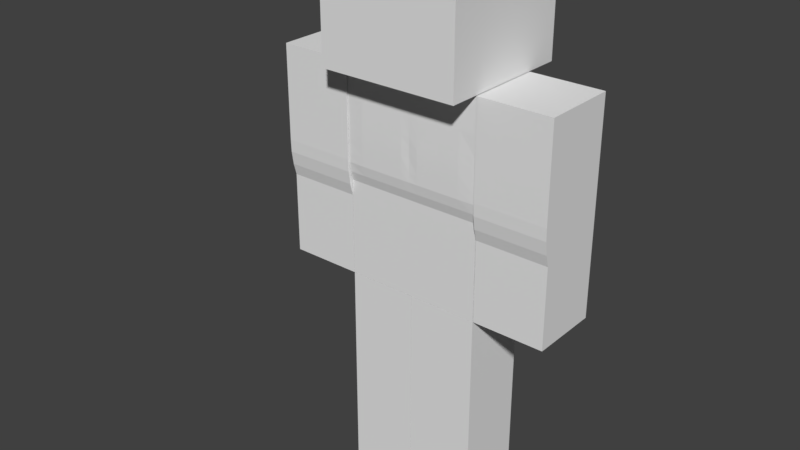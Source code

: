 # Source: HumanSkeleton.blend  (saved by Blender 3.4.6; exported with 4.5.12 LTS)
import bpy
from mathutils import Matrix  # noqa: F401  (used for matrix-valued properties, if any)

bpy.ops.wm.read_factory_settings(use_empty=True)
scene = bpy.context.scene
scene.name = 'Scene'

# ---- collections
col_collection_1 = bpy.data.collections.new('Collection 1'); scene.collection.children.link(col_collection_1)

# ---- world
world_world = bpy.data.worlds.new('World'); scene.world = world_world
world_world.color = (0.05088, 0.05088, 0.05088)
world_world.use_sun_shadow = False
world_world.sun_shadow_jitter_overblur = 0.0
world_world.cycles.sampling_method = 'MANUAL'

# ---- meshes
me_cube = bpy.data.meshes.new('Cube')
me_cube.from_pydata([(-0.6094, 1.866, 0.3319), (-0.6094, 3.73, 0.366), (-0.6094, 1.866, -0.2804), (-0.6094, 3.73, -0.2804), (0.6065, 1.866, 0.3319), (0.6065, 3.73, 0.366), (0.6065, 1.866, -0.2804), (0.6065, 3.73, -0.2804), (-0.6094, 2.798, 0.3558), (-0.6094, 2.798, -0.2804), (0.6065, 2.798, -0.2804), (0.6065, 2.798, 0.3558), (-0.6094, 2.716, -0.2804), (0.6065, 2.716, -0.2804), (0.6065, 2.716, 0.3319), (-0.6094, 2.716, 0.3319), (-0.6094, 2.884, 0.3666), (-0.6094, 2.884, -0.2804), (0.6065, 2.884, -0.2804), (0.6065, 2.884, 0.3677), (-0.6094, 2.963, 0.368), (-0.6094, 2.963, -0.2804), (0.6065, 2.963, -0.2804), (0.6065, 2.963, 0.3679), (-0.6094, 2.642, -0.2804), (0.6065, 2.642, -0.2804), (0.6065, 2.642, 0.3319), (-0.6094, 2.642, 0.3319), (-0.6101, 0.0009531, 0.3319), (-0.6101, 1.864, 0.3319), (-0.6101, 0.0009531, -0.2804), (-0.6101, 1.864, -0.2804), (-0.002071, 0.0009531, 0.3319), (-0.002071, 1.864, 0.3319), (-0.002071, 0.0009531, -0.2804), (-0.002071, 1.864, -0.2804), (-0.6101, 0.9327, 0.3319), (-0.6101, 0.9327, -0.2804), (-0.002071, 0.9327, -0.2804), (-0.002071, 0.9327, 0.3319), (-0.6101, 0.8205, -0.2804), (-0.002071, 0.8205, -0.2804), (-0.002071, 0.8205, 0.3319), (-0.6101, 0.8205, 0.3319), (-0.6101, 1.028, 0.3319), (-0.6101, 1.028, -0.2804), (-0.002071, 1.028, -0.2804), (-0.002071, 1.028, 0.3319), (-0.6101, 1.13, 0.3319), (-0.6101, 1.13, -0.2804), (-0.002071, 1.13, -0.2804), (-0.002071, 1.13, 0.3319), (-0.6101, 0.7229, -0.2804), (-0.002071, 0.7229, -0.2804), (-0.002071, 0.7229, 0.3319), (-0.6101, 0.7229, 0.3319), (-1.247, 1.866, 0.3319), (-1.247, 3.73, 0.3797), (-1.247, 1.866, -0.2804), (-1.247, 3.73, -0.2804), (-0.6137, 1.866, 0.3319), (-0.6137, 3.73, 0.3797), (-0.6137, 1.866, -0.2804), (-0.6137, 3.73, -0.2804), (-1.247, 2.799, 0.376), (-1.247, 2.798, -0.2804), (-0.6137, 2.798, -0.2804), (-0.6137, 2.799, 0.376), (-1.247, 2.684, -0.2804), (-0.6137, 2.684, -0.2804), (-0.6137, 2.683, 0.3594), (-1.247, 2.683, 0.3594), (-1.247, 2.906, 0.3797), (-1.247, 2.906, -0.2804), (-0.6137, 2.906, -0.2804), (-0.6137, 2.906, 0.3797), (-1.247, 3.013, 0.3797), (-1.247, 3.013, -0.2804), (-0.6137, 3.013, -0.2804), (-0.6137, 3.013, 0.3797), (-1.247, 2.58, -0.2804), (-0.6137, 2.58, -0.2804), (-0.6137, 2.58, 0.3319), (-1.247, 2.58, 0.3319), (0.614, 1.866, 0.3319), (0.614, 3.73, 0.3797), (0.614, 1.866, -0.2804), (0.614, 3.73, -0.2804), (1.247, 1.866, 0.3319), (1.247, 3.73, 0.3797), (1.247, 1.866, -0.2804), (1.247, 3.73, -0.2804), (0.614, 2.799, 0.376), (0.614, 2.798, -0.2804), (1.247, 2.798, -0.2804), (1.247, 2.799, 0.376), (0.614, 2.684, -0.2804), (1.247, 2.684, -0.2804), (1.247, 2.683, 0.3594), (0.614, 2.683, 0.3594), (0.614, 2.906, 0.3797), (0.614, 2.906, -0.2804), (1.247, 2.906, -0.2804), (1.247, 2.906, 0.3797), (0.614, 3.013, 0.3797), (0.614, 3.013, -0.2804), (1.247, 3.013, -0.2804), (1.247, 3.013, 0.3797), (0.614, 2.58, -0.2804), (1.247, 2.58, -0.2804), (1.247, 2.58, 0.3319), (0.614, 2.58, 0.3319), (0.0002111, 0.0009531, 0.3319), (0.0002111, 1.864, 0.3319), (0.0002111, 0.0009531, -0.2804), (0.0002111, 1.864, -0.2804), (0.6082, 0.0009531, 0.3319), (0.6082, 1.864, 0.3319), (0.6082, 0.0009531, -0.2804), (0.6082, 1.864, -0.2804), (0.0002111, 0.9327, 0.3319), (0.0002111, 0.9327, -0.2804), (0.6082, 0.9327, -0.2804), (0.6082, 0.9327, 0.3319), (0.0002111, 0.8205, -0.2804), (0.6082, 0.8205, -0.2804), (0.6082, 0.8205, 0.3319), (0.0002111, 0.8205, 0.3319), (0.0002111, 1.028, 0.3319), (0.0002111, 1.028, -0.2804), (0.6082, 1.028, -0.2804), (0.6082, 1.028, 0.3319), (0.0002111, 1.13, 0.3319), (0.0002111, 1.13, -0.2804), (0.6082, 1.13, -0.2804), (0.6082, 1.13, 0.3319), (0.0002111, 0.7229, -0.2804), (0.6082, 0.7229, -0.2804), (0.6082, 0.7229, 0.3319), (0.0002111, 0.7229, 0.3319), (0.6065, 3.439, 0.3691), (-0.6094, 3.439, 0.3691), (-0.6094, 3.166, 0.367), (0.6065, 3.166, 0.3675), (0.6065, 3.083, 0.3674), (-0.6094, 3.083, 0.368), (-0.6094, 3.256, 0.3662), (0.6065, 3.256, 0.3669), (-0.4647, 3.083, 0.3726), (-0.4639, 3.256, 0.3717), (-0.466, 2.798, 0.3558), (-0.4652, 2.963, 0.3711), (-0.4656, 2.884, 0.3696), (-0.4631, 3.439, 0.3696), (-0.4643, 3.166, 0.3727), (0.4638, 2.963, 0.3711), (0.4638, 3.083, 0.3726), (0.4638, 3.256, 0.3717), (0.4638, 2.798, 0.3558), (0.4638, 2.884, 0.3696), (0.4638, 3.439, 0.3696), (0.4638, 3.166, 0.3727), (0.4609, 3.73, 0.366), (-0.4631, 3.73, 0.366), (-0.0011, 2.798, 0.3558), (-0.0007347, 2.963, 0.3691), (-0.0009085, 2.884, 0.369), (-0.0004672, 3.083, 0.3681), (-8.342e-05, 3.256, 0.3698), (0.0003221, 3.439, 0.3692), (-0.0002832, 3.166, 0.3687), (-0.0011, 3.73, 0.366), (0.0769, 3.083, 0.3726), (0.07722, 3.256, 0.3717), (0.08212, 3.439, 0.3702), (0.07706, 3.166, 0.3727), (0.07638, 2.798, 0.3558), (0.07668, 2.963, 0.3711), (0.07654, 2.884, 0.3696), (0.0759, 3.73, 0.366), (-0.0745, 2.798, 0.3558), (-0.07408, 2.963, 0.3711), (-0.07428, 2.884, 0.3696), (-0.07405, 3.73, 0.366), (-0.07377, 3.083, 0.3726), (-0.07332, 3.256, 0.3717), (-0.07741, 3.439, 0.3698), (-0.07355, 3.166, 0.3727), (-0.6094, 2.009, -0.2804), (0.6065, 2.009, -0.2804), (0.6065, 2.009, 0.3319), (-0.6094, 2.009, 0.3319), (0.614, 2.007, -0.2804), (1.247, 2.007, -0.2804), (1.247, 2.007, 0.3319), (0.614, 2.007, 0.3319), (-1.247, 2.007, -0.2804), (-0.6137, 2.007, -0.2804), (-0.6137, 2.007, 0.3319), (-1.247, 2.007, 0.3319), (0.0002111, 0.2185, -0.2804), (0.6082, 0.2185, -0.2804), (0.6082, 0.2185, 0.3319), (0.0002111, 0.2185, 0.3319), (-0.6101, 0.2185, -0.2804), (-0.002071, 0.2185, -0.2804), (-0.002071, 0.2185, 0.3319), (-0.6101, 0.2185, 0.3319), (-0.6083, 3.734, 0.6421), (-0.6083, 4.95, 0.6421), (-0.6083, 3.734, -0.5744), (-0.6083, 4.95, -0.5744), (0.6083, 3.734, 0.6421), (0.6083, 4.95, 0.6421), (0.6083, 3.734, -0.5744), (0.6083, 4.95, -0.5744)], [], [(20, 145, 142, 146, 141, 1, 3, 21), (21, 3, 7, 22), (22, 7, 5, 140, 147, 143, 144, 23), (23, 144, 156, 155), (2, 6, 4, 0), (7, 3, 1, 163, 183, 171, 179, 162, 5), (14, 11, 158, 176, 164, 180, 150, 8, 15), (13, 10, 11, 14), (12, 9, 10, 13), (15, 8, 9, 12), (27, 15, 12, 24), (24, 12, 13, 25), (25, 13, 14, 26), (26, 14, 15, 27), (11, 19, 159, 158), (10, 18, 19, 11), (9, 17, 18, 10), (8, 16, 17, 9), (19, 23, 155, 159), (18, 22, 23, 19), (17, 21, 22, 18), (16, 20, 21, 17), (190, 26, 27, 191), (189, 25, 26, 190), (188, 24, 25, 189), (191, 27, 24, 188), (48, 29, 31, 49), (49, 31, 35, 50), (50, 35, 33, 51), (51, 33, 29, 48), (30, 34, 32, 28), (35, 31, 29, 33), (42, 39, 36, 43), (41, 38, 39, 42), (40, 37, 38, 41), (43, 36, 37, 40), (55, 43, 40, 52), (52, 40, 41, 53), (53, 41, 42, 54), (54, 42, 43, 55), (39, 47, 44, 36), (38, 46, 47, 39), (37, 45, 46, 38), (36, 44, 45, 37), (47, 51, 48, 44), (46, 50, 51, 47), (45, 49, 50, 46), (44, 48, 49, 45), (206, 54, 55, 207), (205, 53, 54, 206), (204, 52, 53, 205), (207, 55, 52, 204), (76, 57, 59, 77), (77, 59, 63, 78), (78, 63, 61, 79), (79, 61, 57, 76), (58, 62, 60, 56), (63, 59, 57, 61), (70, 67, 64, 71), (69, 66, 67, 70), (68, 65, 66, 69), (71, 64, 65, 68), (83, 71, 68, 80), (80, 68, 69, 81), (81, 69, 70, 82), (82, 70, 71, 83), (67, 75, 72, 64), (66, 74, 75, 67), (65, 73, 74, 66), (64, 72, 73, 65), (75, 79, 76, 72), (74, 78, 79, 75), (73, 77, 78, 74), (72, 76, 77, 73), (198, 82, 83, 199), (197, 81, 82, 198), (196, 80, 81, 197), (199, 83, 80, 196), (104, 85, 87, 105), (105, 87, 91, 106), (106, 91, 89, 107), (107, 89, 85, 104), (86, 90, 88, 84), (91, 87, 85, 89), (98, 95, 92, 99), (97, 94, 95, 98), (96, 93, 94, 97), (99, 92, 93, 96), (111, 99, 96, 108), (108, 96, 97, 109), (109, 97, 98, 110), (110, 98, 99, 111), (95, 103, 100, 92), (94, 102, 103, 95), (93, 101, 102, 94), (92, 100, 101, 93), (103, 107, 104, 100), (102, 106, 107, 103), (101, 105, 106, 102), (100, 104, 105, 101), (194, 110, 111, 195), (193, 109, 110, 194), (192, 108, 109, 193), (195, 111, 108, 192), (132, 113, 115, 133), (133, 115, 119, 134), (134, 119, 117, 135), (135, 117, 113, 132), (114, 118, 116, 112), (119, 115, 113, 117), (126, 123, 120, 127), (125, 122, 123, 126), (124, 121, 122, 125), (127, 120, 121, 124), (139, 127, 124, 136), (136, 124, 125, 137), (137, 125, 126, 138), (138, 126, 127, 139), (123, 131, 128, 120), (122, 130, 131, 123), (121, 129, 130, 122), (120, 128, 129, 121), (131, 135, 132, 128), (130, 134, 135, 131), (129, 133, 134, 130), (128, 132, 133, 129), (202, 138, 139, 203), (201, 137, 138, 202), (200, 136, 137, 201), (203, 139, 136, 200), (141, 153, 163, 1), (142, 154, 149, 146), (145, 148, 154, 142), (146, 149, 153, 141), (183, 186, 169, 171), (151, 148, 145, 20), (173, 175, 161, 157), (150, 152, 16, 8), (152, 151, 20, 16), (175, 172, 156, 161), (174, 173, 157, 160), (181, 184, 148, 151), (180, 182, 152, 150), (182, 181, 151, 152), (161, 156, 144, 143), (157, 161, 143, 147), (160, 157, 147, 140), (162, 160, 140, 5), (179, 174, 160, 162), (178, 177, 165, 166), (176, 178, 166, 164), (177, 172, 167, 165), (186, 185, 168, 169), (187, 184, 167, 170), (185, 187, 170, 168), (155, 156, 172, 177), (158, 159, 178, 176), (159, 155, 177, 178), (171, 169, 174, 179), (169, 168, 173, 174), (170, 167, 172, 175), (168, 170, 175, 173), (149, 154, 187, 185), (154, 148, 184, 187), (153, 149, 185, 186), (166, 165, 181, 182), (164, 166, 182, 180), (165, 167, 184, 181), (163, 153, 186, 183), (0, 191, 188, 2), (2, 188, 189, 6), (6, 189, 190, 4), (4, 190, 191, 0), (84, 195, 192, 86), (86, 192, 193, 90), (90, 193, 194, 88), (88, 194, 195, 84), (56, 199, 196, 58), (58, 196, 197, 62), (62, 197, 198, 60), (60, 198, 199, 56), (112, 203, 200, 114), (114, 200, 201, 118), (118, 201, 202, 116), (116, 202, 203, 112), (28, 207, 204, 30), (30, 204, 205, 34), (34, 205, 206, 32), (32, 206, 207, 28), (208, 209, 211, 210), (210, 211, 215, 214), (214, 215, 213, 212), (212, 213, 209, 208), (210, 214, 212, 208), (215, 211, 209, 213)])
me_cube.use_remesh_preserve_volume = False
me_cube.use_remesh_preserve_attributes = False
me_cube.use_mirror_vertex_groups = False
me_cube.update()
arm_armature = bpy.data.armatures.new('Armature')  # bones are not reproduced

# ---- objects
ob_ossos = bpy.data.objects.new('Ossos', arm_armature)
ob_cabeca_e_esqueleto = bpy.data.objects.new('Cabeca-e-Esqueleto', me_cube)

# ---- transforms, parenting, visibility, modifiers, constraints
ob_ossos.location = (0.005494, -0.004459, 1.958)
ob_ossos.show_in_front = True
ob_ossos.lineart.crease_threshold = 0.0
ob_cabeca_e_esqueleto.parent = ob_ossos
ob_cabeca_e_esqueleto.matrix_parent_inverse = Matrix(((1.0, 0.0, 0.0, -0.005494), (0.0, 1.0, 0.0, 0.004459), (0.0, 0.0, 1.0, -1.958), (0.0, 0.0, 0.0, 1.0)))
ob_cabeca_e_esqueleto.location = (0.0, 0.0, 0.0)
ob_cabeca_e_esqueleto.rotation_euler = (1.571, 0.0, 0.0)
ob_cabeca_e_esqueleto.lineart.crease_threshold = 0.0
_vg = ob_cabeca_e_esqueleto.vertex_groups.new(name='Coluna-Baixo')
for _i, _w in zip([0, 2, 4, 5, 6, 7, 8, 9, 10, 11, 12, 13, 14, 15, 16, 17, 18, 19, 20, 21, 22, 23, 24, 25, 26, 27, 140, 141, 142, 143, 144, 145, 146, 147, 148, 149, 150, 151, 152, 153, 154, 155, 156, 157, 158, 159, 160, 161, 162, 164, 165, 166, 167, 170, 172, 175, 176, 177, 178, 180, 181, 182, 184, 185, 187, 188, 189, 190, 191], [0.01437, 0.01314, 0.0208, 0.05243, 0.008982, 0.08738, 0.2812, 0.3157, 0.3337, 0.3259, 0.4144, 0.4324, 0.4241, 0.3551, 0.2198, 0.2314, 0.2511, 0.2409, 0.1759, 0.1671, 0.19, 0.177, 0.476, 0.4935, 0.4845, 0.4319, 0.06296, 0.05223, 0.09889, 0.1198, 0.1408, 0.126, 0.07491, 0.09701, 0.1142, 0.06507, 0.2799, 0.1668, 0.214, 0.02052, 0.08744, 0.179, 0.1245, 0.07667, 0.3184, 0.2345, 0.04391, 0.09837, 0.03843, 0.1452, 0.07873, 0.1097, 0.04495, 0.01766, 0.0383, 0.01699, 0.08826, 0.06446, 0.07848, 0.282, 0.1007, 0.1606, 0.05519, 0.001049, 0.02517, 0.05628, 0.05619, 0.06155, 0.05634]): _vg.add([_i], _w, 'REPLACE')
_vg = ob_cabeca_e_esqueleto.vertex_groups.new(name='Aux-Espinha')
_vg = ob_cabeca_e_esqueleto.vertex_groups.new(name='Coluna-Cima')
for _i, _w in zip([1, 3, 5, 7, 8, 9, 10, 11, 12, 13, 14, 15, 16, 17, 18, 19, 20, 21, 22, 23, 24, 25, 26, 27, 140, 141, 142, 143, 144, 145, 146, 147, 148, 149, 150, 151, 152, 153, 154, 155, 156, 157, 158, 159, 160, 161, 162, 163, 164, 165, 166, 167, 168, 169, 170, 171, 172, 173, 174, 175, 176, 177, 178, 179, 180, 181, 182, 183, 184, 185, 186, 187, 188, 189, 190, 191], [0.2665, 0.1296, 0.6745, 0.5453, 0.3717, 0.3793, 0.396, 0.3748, 0.2877, 0.2976, 0.2841, 0.2971, 0.4707, 0.4977, 0.5239, 0.5054, 0.53, 0.579, 0.6145, 0.597, 0.2188, 0.2239, 0.2162, 0.2266, 0.5107, 0.4421, 0.5756, 0.6087, 0.6139, 0.5722, 0.556, 0.6028, 0.6137, 0.5903, 0.3797, 0.5588, 0.4892, 0.4104, 0.618, 0.5904, 0.6517, 0.6472, 0.3757, 0.5083, 0.5176, 0.6621, 0.6646, 0.2338, 0.546, 0.7769, 0.6878, 0.8505, 0.8842, 0.861, 0.8748, 0.6805, 0.8541, 0.8819, 0.8591, 0.8743, 0.6221, 0.7949, 0.7281, 0.761, 0.3755, 0.744, 0.6201, 0.7216, 0.8339, 0.8722, 0.8442, 0.862, 0.002149, 0.0009878, 0.00526, 0.008306]): _vg.add([_i], _w, 'REPLACE')
_vg = ob_cabeca_e_esqueleto.vertex_groups.new(name='Aux-Pescoco')
_vg = ob_cabeca_e_esqueleto.vertex_groups.new(name='Cabeca')
for _i, _w in zip([208, 209, 210, 211, 212, 213, 214, 215], [0.6947, 0.6947, 0.6947, 0.6947, 0.6947, 0.6947, 0.6947, 0.6947]): _vg.add([_i], _w, 'REPLACE')
_vg = ob_cabeca_e_esqueleto.vertex_groups.new(name='Aux-Clavicula-Esquerda')
_vg = ob_cabeca_e_esqueleto.vertex_groups.new(name='Ombro-Esquerdo')
for _i, _w in zip([85, 87, 89, 91, 93, 100, 101, 102, 104, 105, 106, 107], [0.4317, 0.8208, 0.337, 0.4839, 0.009427, 0.01617, 0.0493, 0.004435, 0.05178, 0.08187, 0.0413, 0.02238]): _vg.add([_i], _w, 'REPLACE')
_vg = ob_cabeca_e_esqueleto.vertex_groups.new(name='Braco-Esquerdo')
for _i, _w in zip([85, 87, 89, 91, 92, 93, 94, 95, 96, 97, 98, 99, 100, 101, 102, 103, 104, 105, 106, 107, 108, 109, 110, 111], [0.4729, 0.154, 0.5738, 0.4987, 0.3808, 0.368, 0.3681, 0.3774, 0.2108, 0.1985, 0.2113, 0.2237, 0.6081, 0.6013, 0.6363, 0.6297, 0.756, 0.7431, 0.8013, 0.7911, 0.1144, 0.09903, 0.1111, 0.1255]): _vg.add([_i], _w, 'REPLACE')
_vg = ob_cabeca_e_esqueleto.vertex_groups.new(name='Antebraco-Esquerdo')
for _i, _w in zip([84, 86, 88, 90, 92, 93, 94, 95, 96, 97, 98, 99, 100, 101, 102, 103, 104, 105, 106, 107, 108, 109, 110, 111, 192, 193, 194, 195], [0.986, 0.9872, 0.9888, 0.9912, 0.5984, 0.6022, 0.6159, 0.6089, 0.7725, 0.7927, 0.7808, 0.7641, 0.3588, 0.3491, 0.3365, 0.3478, 0.1922, 0.175, 0.1531, 0.1727, 0.8769, 0.8965, 0.8846, 0.8676, 0.9808, 0.9858, 0.9829, 0.9785]): _vg.add([_i], _w, 'REPLACE')
_vg = ob_cabeca_e_esqueleto.vertex_groups.new(name='Mao-Esquerda')
_vg = ob_cabeca_e_esqueleto.vertex_groups.new(name='Aux-Clavicula-Direita')
_vg = ob_cabeca_e_esqueleto.vertex_groups.new(name='Ombro-Direito')
for _i, _w in zip([57, 59, 61, 63, 66, 67, 72, 73, 74, 75, 76, 77, 78, 79], [0.4984, 0.507, 0.842, 0.8961, 0.02165, 0.02558, 0.01436, 0.007361, 0.05875, 0.06072, 0.05224, 0.04597, 0.09505, 0.09617]): _vg.add([_i], _w, 'REPLACE')
_vg = ob_cabeca_e_esqueleto.vertex_groups.new(name='Braco-Direito')
for _i, _w in zip([57, 59, 61, 63, 64, 65, 66, 67, 68, 69, 70, 71, 72, 73, 74, 75, 76, 77, 78, 79, 80, 81, 82, 83], [0.4852, 0.4377, 0.1359, 0.08725, 0.3716, 0.3637, 0.365, 0.3688, 0.1937, 0.2113, 0.219, 0.206, 0.6258, 0.6361, 0.5907, 0.5833, 0.7851, 0.8007, 0.727, 0.7157, 0.09498, 0.1162, 0.1246, 0.1068]): _vg.add([_i], _w, 'REPLACE')
_vg = ob_cabeca_e_esqueleto.vertex_groups.new(name='Antebraco-Direito')
for _i, _w in zip([56, 58, 60, 62, 64, 65, 66, 67, 68, 69, 70, 71, 72, 73, 74, 75, 76, 77, 78, 79, 80, 81, 82, 83, 196, 197, 198, 199], [0.9896, 0.9913, 0.9844, 0.9872, 0.6088, 0.6193, 0.5992, 0.5934, 0.7969, 0.7682, 0.7589, 0.7828, 0.342, 0.3352, 0.3506, 0.356, 0.1626, 0.1513, 0.178, 0.1882, 0.9002, 0.8727, 0.8631, 0.8872, 0.9865, 0.98, 0.977, 0.9836]): _vg.add([_i], _w, 'REPLACE')
_vg = ob_cabeca_e_esqueleto.vertex_groups.new(name='Mao-Direita')
_vg = ob_cabeca_e_esqueleto.vertex_groups.new(name='Aux-Pelve')
for _i, _w in zip([0, 2, 4, 6, 188, 189, 190, 191], [0.6947, 0.6947, 0.6947, 0.6947, 0.6947, 0.6947, 0.6947, 0.6947]): _vg.add([_i], _w, 'REPLACE')
_vg = ob_cabeca_e_esqueleto.vertex_groups.new(name='Coxa-Esquerda')
for _i, _w in zip([113, 115, 117, 119, 120, 121, 122, 123, 124, 125, 126, 127, 128, 129, 130, 131, 132, 133, 134, 135, 136, 137, 138, 139, 203], [0.8974, 0.9002, 0.9697, 0.9723, 0.4197, 0.4146, 0.3943, 0.4047, 0.2428, 0.209, 0.2244, 0.252, 0.6328, 0.6383, 0.661, 0.6525, 0.7972, 0.808, 0.8503, 0.8346, 0.1408, 0.1069, 0.1215, 0.1507, 0.005722]): _vg.add([_i], _w, 'REPLACE')
_vg = ob_cabeca_e_esqueleto.vertex_groups.new(name='Panturrilha-Esquerda')
for _i, _w in zip([112, 114, 116, 118, 120, 121, 122, 123, 124, 125, 126, 127, 128, 129, 130, 131, 132, 133, 134, 135, 136, 137, 138, 139, 200, 201, 202, 203], [0.9859, 0.987, 0.9906, 0.9928, 0.5803, 0.5854, 0.6057, 0.5953, 0.7572, 0.791, 0.7756, 0.748, 0.3672, 0.3617, 0.339, 0.3475, 0.2028, 0.192, 0.1497, 0.1654, 0.8592, 0.8931, 0.8785, 0.8493, 0.9751, 0.9846, 0.9809, 0.9721]): _vg.add([_i], _w, 'REPLACE')
_vg = ob_cabeca_e_esqueleto.vertex_groups.new(name='Coxa-Direita')
for _i, _w in zip([29, 31, 33, 35, 36, 37, 38, 39, 40, 41, 42, 43, 44, 45, 46, 47, 48, 49, 50, 51, 52, 53, 54, 55, 206], [0.9668, 0.9738, 0.898, 0.9022, 0.4065, 0.3969, 0.4125, 0.418, 0.2128, 0.2391, 0.2489, 0.2273, 0.6508, 0.6591, 0.6406, 0.6347, 0.8313, 0.8467, 0.8123, 0.8008, 0.1103, 0.1369, 0.1474, 0.1244, 0.003849]): _vg.add([_i], _w, 'REPLACE')
_vg = ob_cabeca_e_esqueleto.vertex_groups.new(name='Panturrilha-Direita')
for _i, _w in zip([28, 30, 32, 34, 36, 37, 38, 39, 40, 41, 42, 43, 44, 45, 46, 47, 48, 49, 50, 51, 52, 53, 54, 55, 204, 205, 206, 207], [0.9903, 0.9922, 0.9858, 0.9886, 0.5935, 0.6031, 0.5875, 0.582, 0.7872, 0.7609, 0.7511, 0.7727, 0.3492, 0.3409, 0.3594, 0.3653, 0.1687, 0.1533, 0.1877, 0.1992, 0.8897, 0.8631, 0.8526, 0.8756, 0.9837, 0.9766, 0.9731, 0.9801]): _vg.add([_i], _w, 'REPLACE')
_m = ob_cabeca_e_esqueleto.modifiers.new('Armature', 'ARMATURE')
_m.object = ob_ossos

# ---- collection membership
col_collection_1.objects.link(ob_ossos)
col_collection_1.objects.link(ob_cabeca_e_esqueleto)

# ---- scene / render settings (as saved in the file)
scene.frame_start = 1; scene.frame_end = 999; scene.frame_set(390)
scene.render.engine = 'BLENDER_EEVEE_NEXT'
scene.render.resolution_percentage = 50
scene.render.dither_intensity = 0.0
scene.cycles.use_denoising = False
scene.cycles.samples = 128
scene.cycles.sampling_pattern = 'TABULATED_SOBOL'
scene.cycles.use_adaptive_sampling = False
scene.cycles.use_light_tree = False
scene.cycles.blur_glossy = 0.0
scene.cycles.sample_clamp_indirect = 0.0
scene.view_settings.view_transform = 'Standard'
bpy.context.view_layer.update()

# ---- added for rendering (the .blend has no active camera and no usable light): camera, sun
cam_auto = bpy.data.cameras.new('AutoCamera')
cam_auto.lens = 50.0
cam_auto.sensor_width = 36.0
cam_auto.clip_end = 1000.0
ob_auto_camera = bpy.data.objects.new('AutoCamera', cam_auto)
scene.collection.objects.link(ob_auto_camera)
ob_auto_camera.location = (4.84755, -6.29293, 6.44237)
ob_auto_camera.rotation_euler = (1.09748, -7.21219e-08, 0.694738)
scene.camera = ob_auto_camera
light_auto_sun = bpy.data.lights.new('AutoSun', 'SUN')
light_auto_sun.energy = 3.0
light_auto_sun.angle = 0.0523599
ob_auto_sun = bpy.data.objects.new('AutoSun', light_auto_sun)
scene.collection.objects.link(ob_auto_sun)
ob_auto_sun.rotation_euler = (0.872665, 0.174533, 0.523599)
bpy.context.view_layer.update()
